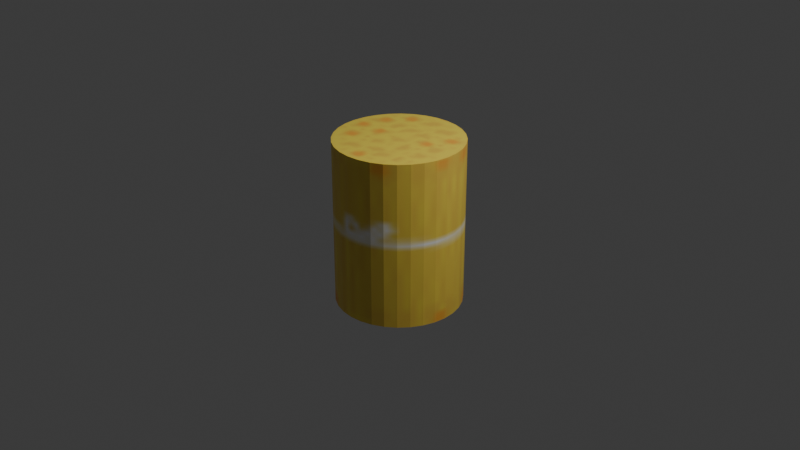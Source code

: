 # Source: girth_wheat.blend  (saved by Blender 5.2.45; exported with 4.5.12 LTS)
import bpy
from mathutils import Matrix  # noqa: F401  (used for matrix-valued properties, if any)

bpy.ops.wm.read_factory_settings(use_empty=True)
scene = bpy.context.scene
scene.name = 'Scene'

# ---- collections
col_collection = bpy.data.collections.new('Collection'); scene.collection.children.link(col_collection)

# ---- images (referenced by path relative to the original .blend; pixels are not part of the script)
import os
ASSET_DIR = os.environ.get("B2B_ASSET_DIR", "")  # directory of the original .blend (textures are referenced by path, not embedded)
HERE = os.path.dirname(os.path.abspath(__file__))  # packed textures are extracted next to this script under _unpacked/

def load_image(name, relpath, width, height, colorspace="sRGB"):
    """Load a texture the original file referenced (path relative to the .blend, or extracted next to this script)."""
    p = next((c for c in (os.path.join(HERE, relpath), os.path.join(ASSET_DIR, relpath)) if relpath and os.path.exists(c)), "")
    if p:
        img = bpy.data.images.load(p, check_existing=True)
        img.name = name
    else:  # same state as the original file: an image datablock whose file is absent (Cycles renders it pink)
        img = bpy.data.images.new(name, width, height)
        img.source = "FILE"
        img.filepath = "//" + (relpath or name)
    img.colorspace_settings.name = colorspace
    return img
img_girth_wheat = load_image('girth_wheat', '_unpacked/girth_wheat.8788edca.png', 64, 64, 'sRGB')

# ---- materials (node trees are filled in below, after node groups)
mat_material_001 = bpy.data.materials.new('Material.001')

# ---- material node trees
mat_material_001.use_nodes = True; mat_material_001.node_tree.nodes.clear()
_N = mat_material_001.node_tree.nodes; _L = mat_material_001.node_tree.links
n0 = _N.new('ShaderNodeBsdfPrincipled'); n0.name = 'Principled BSDF'; n0.location = (-200, 100)
n0.inputs[10].default_value = 0.005
n1 = _N.new('ShaderNodeOutputMaterial'); n1.name = 'Material Output'; n1.location = (200, 100)
n2 = _N.new('ShaderNodeTexImage'); n2.name = 'Image Texture'; n2.location = (-390, 80)
n2.image = img_girth_wheat
_L.new(n0.outputs[0], n1.inputs[0])
_L.new(n2.outputs[0], n0.inputs[0])
n1.is_active_output = True

# ---- world
world_world = bpy.data.worlds.new('World'); scene.world = world_world
world_world.use_nodes = True; world_world.node_tree.nodes.clear()
_N = world_world.node_tree.nodes; _L = world_world.node_tree.links
n0 = _N.new('ShaderNodeOutputWorld'); n0.name = 'World Output'; n0.location = (200, 100)
n1 = _N.new('ShaderNodeBackground'); n1.name = 'Background'; n1.location = (-200, 100)
n1.inputs[0].default_value = (0.05088, 0.05088, 0.05088, 1.0)
_L.new(n1.outputs[0], n0.inputs[0])
n0.is_active_output = True
world_world.color = (0.05088, 0.05088, 0.05088)
world_world.sun_shadow_jitter_overblur = 0.0

# ---- cameras
cam_camera = bpy.data.cameras.new('Camera')
cam_camera.clip_end = 100.0
cam_camera.ortho_scale = 7.314

# ---- lights
light_light = bpy.data.lights.new('Light', 'POINT')
light_light.energy = 1000.0
light_light.shadow_soft_size = 0.1

# ---- meshes
me_cylinder = bpy.data.meshes.new('Cylinder')
me_cylinder.from_pydata([(0.0, 0.67, -0.88), (0.0, 0.67, 0.88), (0.1307, 0.6571, -0.88), (0.1307, 0.6571, 0.88), (0.2564, 0.619, -0.88), (0.2564, 0.619, 0.88), (0.3722, 0.5571, -0.88), (0.3722, 0.5571, 0.88), (0.4738, 0.4738, -0.88), (0.4738, 0.4738, 0.88), (0.5571, 0.3722, -0.88), (0.5571, 0.3722, 0.88), (0.619, 0.2564, -0.88), (0.619, 0.2564, 0.88), (0.6571, 0.1307, -0.88), (0.6571, 0.1307, 0.88), (0.67, 0.0, -0.88), (0.67, 0.0, 0.88), (0.6571, -0.1307, -0.88), (0.6571, -0.1307, 0.88), (0.619, -0.2564, -0.88), (0.619, -0.2564, 0.88), (0.5571, -0.3722, -0.88), (0.5571, -0.3722, 0.88), (0.4738, -0.4738, -0.88), (0.4738, -0.4738, 0.88), (0.3722, -0.5571, -0.88), (0.3722, -0.5571, 0.88), (0.2564, -0.619, -0.88), (0.2564, -0.619, 0.88), (0.1307, -0.6571, -0.88), (0.1307, -0.6571, 0.88), (0.0, -0.67, -0.88), (0.0, -0.67, 0.88), (-0.1307, -0.6571, -0.88), (-0.1307, -0.6571, 0.88), (-0.2564, -0.619, -0.88), (-0.2564, -0.619, 0.88), (-0.3722, -0.5571, -0.88), (-0.3722, -0.5571, 0.88), (-0.4738, -0.4738, -0.88), (-0.4738, -0.4738, 0.88), (-0.5571, -0.3722, -0.88), (-0.5571, -0.3722, 0.88), (-0.619, -0.2564, -0.88), (-0.619, -0.2564, 0.88), (-0.6571, -0.1307, -0.88), (-0.6571, -0.1307, 0.88), (-0.67, 0.0, -0.88), (-0.67, 0.0, 0.88), (-0.6571, 0.1307, -0.88), (-0.6571, 0.1307, 0.88), (-0.619, 0.2564, -0.88), (-0.619, 0.2564, 0.88), (-0.5571, 0.3722, -0.88), (-0.5571, 0.3722, 0.88), (-0.4738, 0.4738, -0.88), (-0.4738, 0.4738, 0.88), (-0.3722, 0.5571, -0.88), (-0.3722, 0.5571, 0.88), (-0.2564, 0.619, -0.88), (-0.2564, 0.619, 0.88), (-0.1307, 0.6571, -0.88), (-0.1307, 0.6571, 0.88)], [], [(0, 1, 3, 2), (2, 3, 5, 4), (4, 5, 7, 6), (6, 7, 9, 8), (8, 9, 11, 10), (10, 11, 13, 12), (12, 13, 15, 14), (14, 15, 17, 16), (16, 17, 19, 18), (18, 19, 21, 20), (20, 21, 23, 22), (22, 23, 25, 24), (24, 25, 27, 26), (26, 27, 29, 28), (28, 29, 31, 30), (30, 31, 33, 32), (32, 33, 35, 34), (34, 35, 37, 36), (36, 37, 39, 38), (38, 39, 41, 40), (40, 41, 43, 42), (42, 43, 45, 44), (44, 45, 47, 46), (46, 47, 49, 48), (48, 49, 51, 50), (50, 51, 53, 52), (52, 53, 55, 54), (54, 55, 57, 56), (56, 57, 59, 58), (58, 59, 61, 60), (3, 1, 63, 61, 59, 57, 55, 53, 51, 49, 47, 45, 43, 41, 39, 37, 35, 33, 31, 29, 27, 25, 23, 21, 19, 17, 15, 13, 11, 9, 7, 5), (60, 61, 63, 62), (62, 63, 1, 0), (0, 2, 4, 6, 8, 10, 12, 14, 16, 18, 20, 22, 24, 26, 28, 30, 32, 34, 36, 38, 40, 42, 44, 46, 48, 50, 52, 54, 56, 58, 60, 62)])
_uv = me_cylinder.uv_layers.new(name='UVMap')
_uv.uv.foreach_set('vector', [1.0, 0.5, 1.0, 1.0, 0.9688, 1.0, 0.9688, 0.5, 0.9688, 0.5, 0.9688, 1.0, 0.9375, 1.0, 0.9375, 0.5, 0.9375, 0.5, 0.9375, 1.0, 0.9062, 1.0, 0.9062, 0.5, 0.9062, 0.5, 0.9062, 1.0, 0.875, 1.0, 0.875, 0.5, 0.875, 0.5, 0.875, 1.0, 0.8438, 1.0, 0.8438, 0.5, 0.8438, 0.5, 0.8438, 1.0, 0.8125, 1.0, 0.8125, 0.5, 0.8125, 0.5, 0.8125, 1.0, 0.7812, 1.0, 0.7812, 0.5, 0.7812, 0.5, 0.7812, 1.0, 0.75, 1.0, 0.75, 0.5, 0.75, 0.5, 0.75, 1.0, 0.7188, 1.0, 0.7188, 0.5, 0.7188, 0.5, 0.7188, 1.0, 0.6875, 1.0, 0.6875, 0.5, 0.6875, 0.5, 0.6875, 1.0, 0.6562, 1.0, 0.6562, 0.5, 0.6562, 0.5, 0.6562, 1.0, 0.625, 1.0, 0.625, 0.5, 0.625, 0.5, 0.625, 1.0, 0.5938, 1.0, 0.5938, 0.5, 0.5938, 0.5, 0.5938, 1.0, 0.5625, 1.0, 0.5625, 0.5, 0.5625, 0.5, 0.5625, 1.0, 0.5312, 1.0, 0.5312, 0.5, 0.5312, 0.5, 0.5312, 1.0, 0.5, 1.0, 0.5, 0.5, 0.5, 0.5, 0.5, 1.0, 0.4688, 1.0, 0.4688, 0.5, 0.4688, 0.5, 0.4688, 1.0, 0.4375, 1.0, 0.4375, 0.5, 0.4375, 0.5, 0.4375, 1.0, 0.4062, 1.0, 0.4062, 0.5, 0.4062, 0.5, 0.4062, 1.0, 0.375, 1.0, 0.375, 0.5, 0.375, 0.5, 0.375, 1.0, 0.3438, 1.0, 0.3438, 0.5, 0.3438, 0.5, 0.3438, 1.0, 0.3125, 1.0, 0.3125, 0.5, 0.3125, 0.5, 0.3125, 1.0, 0.2812, 1.0, 0.2812, 0.5, 0.2812, 0.5, 0.2812, 1.0, 0.25, 1.0, 0.25, 0.5, 0.25, 0.5, 0.25, 1.0, 0.2188, 1.0, 0.2188, 0.5, 0.2188, 0.5, 0.2188, 1.0, 0.1875, 1.0, 0.1875, 0.5, 0.1875, 0.5, 0.1875, 1.0, 0.1562, 1.0, 0.1562, 0.5, 0.1562, 0.5, 0.1562, 1.0, 0.125, 1.0, 0.125, 0.5, 0.125, 0.5, 0.125, 1.0, 0.09375, 1.0, 0.09375, 0.5, 0.09375, 0.5, 0.09375, 1.0, 0.0625, 1.0, 0.0625, 0.5, 0.2968, 0.4854, 0.25, 0.49, 0.2032, 0.4854, 0.1582, 0.4717, 0.1167, 0.4496, 0.08029, 0.4197, 0.05045, 0.3833, 0.02827, 0.3418, 0.01461, 0.2968, 0.01, 0.25, 0.01461, 0.2032, 0.02827, 0.1582, 0.05045, 0.1167, 0.08029, 0.08029, 0.1167, 0.05045, 0.1582, 0.02827, 0.2032, 0.01461, 0.25, 0.01, 0.2968, 0.01461, 0.3418, 0.02827, 0.3833, 0.05045, 0.4197, 0.08029, 0.4496, 0.1167, 0.4717, 0.1582, 0.4854, 0.2032, 0.49, 0.25, 0.4854, 0.2968, 0.4717, 0.3418, 0.4496, 0.3833, 0.4197, 0.4197, 0.3833, 0.4496, 0.3418, 0.4717, 0.0625, 0.5, 0.0625, 1.0, 0.03125, 1.0, 0.03125, 0.5, 0.03125, 0.5, 0.03125, 1.0, 0.0, 1.0, 0.0, 0.5, 0.75, 0.49, 0.7968, 0.4854, 0.8418, 0.4717, 0.8833, 0.4496, 0.9197, 0.4197, 0.9496, 0.3833, 0.9717, 0.3418, 0.9854, 0.2968, 0.99, 0.25, 0.9854, 0.2032, 0.9717, 0.1582, 0.9496, 0.1167, 0.9197, 0.08029, 0.8833, 0.05045, 0.8418, 0.02827, 0.7968, 0.01461, 0.75, 0.01, 0.7032, 0.01461, 0.6582, 0.02827, 0.6167, 0.05045, 0.5803, 0.08029, 0.5504, 0.1167, 0.5283, 0.1582, 0.5146, 0.2032, 0.51, 0.25, 0.5146, 0.2968, 0.5283, 0.3418, 0.5504, 0.3833, 0.5803, 0.4197, 0.6167, 0.4496, 0.6582, 0.4717, 0.7032, 0.4854])
me_cylinder.materials.append(mat_material_001)
me_cylinder.update()

# ---- objects
ob_light = bpy.data.objects.new('Light', light_light)
ob_camera = bpy.data.objects.new('Camera', cam_camera)
ob_cylinder = bpy.data.objects.new('Cylinder', me_cylinder)

# ---- transforms, parenting, visibility, modifiers, constraints
ob_light.location = (4.076, 1.005, 5.904)
ob_light.rotation_euler = (0.6503, 0.05522, 1.866)
ob_light.lock_rotations_4d = False
ob_light.empty_display_type = 'ARROWS'
ob_light.color = (0.0, 0.0, 0.0, 0.0)
ob_light.lineart.crease_threshold = 0.0
ob_camera.location = (7.359, -6.926, 4.958)
ob_camera.rotation_euler = (1.109, 0.0, 0.8149)
ob_camera.lock_rotations_4d = False
ob_camera.empty_display_type = 'ARROWS'
ob_camera.color = (0.0, 0.0, 0.0, 0.0)
ob_camera.display_type = 'WIRE'
ob_camera.lineart.crease_threshold = 0.0
ob_cylinder.location = (0.0, 0.0, 0.0)

# ---- collection membership
col_collection.objects.link(ob_light)
col_collection.objects.link(ob_camera)
col_collection.objects.link(ob_cylinder)

# ---- scene / render settings (as saved in the file)
scene.camera = ob_camera
scene.frame_start = 1; scene.frame_end = 250; scene.frame_set(1)
scene.render.engine = 'BLENDER_EEVEE_NEXT'
scene.render.bake_bias = 0.0
scene.render.bake_samples = 0
scene.render.compositor_device = 'GPU'
scene.eevee.use_volume_custom_range = False
scene.eevee.fast_gi_thickness_near = 0.1
scene.eevee.fast_gi_thickness_far = 0.0
scene.eevee.ray_tracing_options.screen_trace_thickness = 0.1
bpy.context.view_layer.update()
